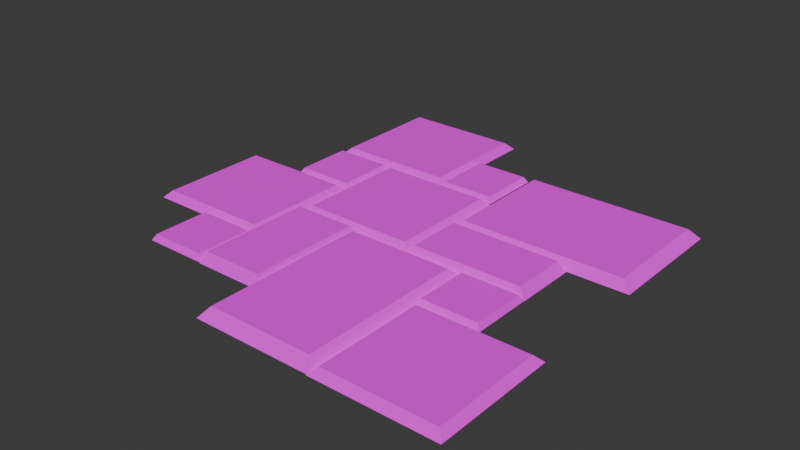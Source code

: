 # Source: tiles.blend  (saved by Blender 4.5.91; exported with 4.5.12 LTS)
import bpy
from mathutils import Matrix  # noqa: F401  (used for matrix-valued properties, if any)

bpy.ops.wm.read_factory_settings(use_empty=True)
scene = bpy.context.scene
scene.name = 'Scene'

# ---- collections
col_collection = bpy.data.collections.new('Collection'); scene.collection.children.link(col_collection)

# ---- images (referenced by path relative to the original .blend; pixels are not part of the script)
import os
ASSET_DIR = os.environ.get("B2B_ASSET_DIR", "")  # directory of the original .blend (textures are referenced by path, not embedded)
HERE = os.path.dirname(os.path.abspath(__file__))  # packed textures are extracted next to this script under _unpacked/

def load_image(name, relpath, width, height, colorspace="sRGB"):
    """Load a texture the original file referenced (path relative to the .blend, or extracted next to this script)."""
    p = next((c for c in (os.path.join(HERE, relpath), os.path.join(ASSET_DIR, relpath)) if relpath and os.path.exists(c)), "")
    if p:
        img = bpy.data.images.load(p, check_existing=True)
        img.name = name
    else:  # same state as the original file: an image datablock whose file is absent (Cycles renders it pink)
        img = bpy.data.images.new(name, width, height)
        img.source = "FILE"
        img.filepath = "//" + (relpath or name)
    img.colorspace_settings.name = colorspace
    return img
img_level2_colors_png = load_image('LEVEL2_COLORS.png', 'LEVEL2_COLORS.png', 1024, 1024, 'sRGB')

# ---- materials (node trees are filled in below, after node groups)
mat_material_001 = bpy.data.materials.new('Material.001')

# ---- material node trees
mat_material_001.use_nodes = True; mat_material_001.node_tree.nodes.clear()
_N = mat_material_001.node_tree.nodes; _L = mat_material_001.node_tree.links
n0 = _N.new('ShaderNodeBsdfPrincipled'); n0.name = 'Principled BSDF'; n0.location = (-200, 100)
n0.inputs[2].default_value = 1.0
n1 = _N.new('ShaderNodeOutputMaterial'); n1.name = 'Material Output'; n1.location = (200, 100)
n2 = _N.new('ShaderNodeTexImage'); n2.name = 'Image Texture'; n2.location = (-490, 75)
n2.image = img_level2_colors_png
_L.new(n0.outputs[0], n1.inputs[0])
_L.new(n2.outputs[0], n0.inputs[0])
n1.is_active_output = True

# ---- world
world_world = bpy.data.worlds.new('World'); scene.world = world_world
world_world.use_nodes = True; world_world.node_tree.nodes.clear()
_N = world_world.node_tree.nodes; _L = world_world.node_tree.links
n0 = _N.new('ShaderNodeOutputWorld'); n0.name = 'World Output'; n0.location = (200, 100)
n1 = _N.new('ShaderNodeBackground'); n1.name = 'Background'; n1.location = (-200, 100)
n1.inputs[0].default_value = (0.05088, 0.05088, 0.05088, 1.0)
_L.new(n1.outputs[0], n0.inputs[0])
n0.is_active_output = True
world_world.color = (0.05088, 0.05088, 0.05088)
world_world.sun_shadow_jitter_overblur = 0.0

# ---- meshes
me_cube_058 = bpy.data.meshes.new('Cube.058')
me_cube_058.from_pydata([(-2.755, -2.313, -0.8153), (-2.644, -2.203, 1.185), (-2.755, -0.3133, -0.8153), (-2.644, -0.4236, 1.185), (-0.6412, -2.313, -0.8153), (-0.7514, -2.203, 1.185), (-0.6412, -0.3133, -0.8153), (-0.7514, -0.4236, 1.185), (-6.653, -1.299, -0.8007), (-6.442, -1.192, 0.5956), (-6.653, 0.6397, -0.8007), (-6.442, 0.5329, 0.5956), (-2.768, -1.299, -0.8007), (-2.978, -1.192, 0.5956), (-2.768, 0.6397, -0.8007), (-2.978, 0.5329, 0.5956), (3.018, -3.286, -0.8114), (3.232, -3.177, 0.6063), (3.018, -1.317, -0.8114), (3.232, -1.426, 0.6063), (6.876, -3.286, -0.8114), (6.662, -3.177, 0.6063), (6.876, -1.317, -0.8114), (6.662, -1.426, 0.6063), (-4.733, -2.308, -0.717), (-4.625, -2.253, 0.4907), (-4.733, -1.308, -0.717), (-4.625, -1.363, 0.4907), (-2.766, -2.308, -0.717), (-2.874, -2.253, 0.4907), (-2.766, -1.308, -0.717), (-2.874, -1.363, 0.4907), (-4.722, 0.6403, -0.717), (-4.614, 0.6954, 0.4907), (-4.722, 1.64, -0.717), (-4.614, 1.585, 0.4907), (-2.755, 0.6403, -0.717), (-2.863, 0.6954, 0.4907), (-2.755, 1.64, -0.717), (-2.863, 1.585, 0.4907), (-0.7043, 1.641, -0.5561), (-0.5958, 1.692, 0.578), (-0.7043, 2.65, -0.5561), (-0.5958, 2.599, 0.578), (1.144, 1.641, -0.5561), (1.036, 1.692, 0.578), (1.144, 2.65, -0.5561), (1.036, 2.599, 0.578), (3.006, -1.308, -0.6982), (3.111, -1.254, 0.472), (3.006, -0.3392, -0.6982), (3.111, -0.3926, 0.472), (4.989, -1.308, -0.6982), (4.884, -1.254, 0.472), (4.989, -0.3392, -0.6982), (4.884, -0.3926, 0.472), (-2.755, -0.3339, -0.8156), (-2.54, -0.2248, 0.6105), (-2.755, 1.646, -0.8156), (-2.54, 1.537, 0.6105), (1.143, -0.3339, -0.8156), (0.9279, -0.2248, 0.6105), (1.143, 1.646, -0.8156), (0.9279, 1.537, 0.6105), (-4.723, 1.644, -0.8158), (-4.509, 1.753, 0.6106), (-4.723, 3.625, -0.8158), (-4.509, 3.515, 0.6106), (-0.7064, 1.644, -0.8158), (-0.9214, 1.753, 0.6106), (-0.7064, 3.625, -0.8158), (-0.9214, 3.515, 0.6106), (1.147, 0.6535, -0.7954), (1.355, 0.598, 1.165), (5.0, 0.6418, -0.7954), (4.791, 0.5876, 1.165), (1.144, -0.3353, -0.7954), (1.353, -0.2811, 1.165), (4.988, -0.3405, -0.7954), (4.78, -0.285, 1.165), (1.162, 2.655, -0.7265), (1.478, 2.549, 1.096), (6.862, 2.655, -0.7265), (6.546, 2.549, 1.096), (1.162, 0.6442, -0.7265), (1.478, 0.7507, 1.096), (6.862, 0.6442, -0.7265), (6.546, 0.7507, 1.096), (-0.6874, -3.274, -0.7334), (-0.4763, -3.112, 1.103), (-0.6874, -0.3363, -0.7334), (-0.4763, -0.4982, 1.103), (3.029, -3.274, -0.7334), (2.818, -3.112, 1.103), (3.029, -0.3363, -0.7334), (2.818, -0.4982, 1.103)], [], [(0, 1, 3, 2), (2, 3, 7, 6), (6, 7, 5, 4), (4, 5, 1, 0), (2, 6, 4, 0), (7, 3, 1, 5), (8, 9, 11, 10), (10, 11, 15, 14), (14, 15, 13, 12), (12, 13, 9, 8), (10, 14, 12, 8), (15, 11, 9, 13), (16, 17, 19, 18), (18, 19, 23, 22), (22, 23, 21, 20), (20, 21, 17, 16), (18, 22, 20, 16), (23, 19, 17, 21), (24, 25, 27, 26), (26, 27, 31, 30), (30, 31, 29, 28), (28, 29, 25, 24), (26, 30, 28, 24), (31, 27, 25, 29), (32, 33, 35, 34), (34, 35, 39, 38), (38, 39, 37, 36), (36, 37, 33, 32), (34, 38, 36, 32), (39, 35, 33, 37), (40, 41, 43, 42), (42, 43, 47, 46), (46, 47, 45, 44), (44, 45, 41, 40), (42, 46, 44, 40), (47, 43, 41, 45), (48, 49, 51, 50), (50, 51, 55, 54), (54, 55, 53, 52), (52, 53, 49, 48), (50, 54, 52, 48), (55, 51, 49, 53), (56, 57, 59, 58), (58, 59, 63, 62), (62, 63, 61, 60), (60, 61, 57, 56), (58, 62, 60, 56), (63, 59, 57, 61), (64, 65, 67, 66), (66, 67, 71, 70), (70, 71, 69, 68), (68, 69, 65, 64), (66, 70, 68, 64), (71, 67, 65, 69), (72, 73, 75, 74), (74, 75, 79, 78), (78, 79, 77, 76), (76, 77, 73, 72), (74, 78, 76, 72), (79, 75, 73, 77), (80, 81, 83, 82), (82, 83, 87, 86), (86, 87, 85, 84), (84, 85, 81, 80), (82, 86, 84, 80), (87, 83, 81, 85), (88, 89, 91, 90), (90, 91, 95, 94), (94, 95, 93, 92), (92, 93, 89, 88), (90, 94, 92, 88), (95, 91, 89, 93)])
_uv = me_cube_058.uv_layers.new(name='UVMap')
_uv.uv.foreach_set('vector', [0.3831, 0.1778, 0.3825, 0.2788, 0.3848, 0.3067, 0.3859, 0.1927, 0.3859, 0.1927, 0.3848, 0.3067, 0.3699, 0.3067, 0.3691, 0.1927, 0.3691, 0.1927, 0.3699, 0.3067, 0.3695, 0.2788, 0.3687, 0.1778, 0.3687, 0.1778, 0.3695, 0.2788, 0.3825, 0.2788, 0.3831, 0.1778, 0.3859, 0.1927, 0.3691, 0.1927, 0.3687, 0.1778, 0.3831, 0.1778, 0.3699, 0.3067, 0.3848, 0.3067, 0.3825, 0.2788, 0.3695, 0.2788, 0.413, 0.1856, 0.4119, 0.2618, 0.4189, 0.2886, 0.4212, 0.2025, 0.4212, 0.2025, 0.4189, 0.2886, 0.3893, 0.2886, 0.3877, 0.2025, 0.3877, 0.2025, 0.3893, 0.2886, 0.3862, 0.2618, 0.3845, 0.1856, 0.3845, 0.1856, 0.3862, 0.2618, 0.4119, 0.2618, 0.413, 0.1856, 0.4212, 0.2025, 0.3877, 0.2025, 0.3845, 0.1856, 0.413, 0.1856, 0.3893, 0.2886, 0.4189, 0.2886, 0.4119, 0.2618, 0.3862, 0.2618, 0.3453, 0.1723, 0.3438, 0.2393, 0.3407, 0.2593, 0.3421, 0.1849, 0.3421, 0.1849, 0.3407, 0.2593, 0.3158, 0.2593, 0.3138, 0.1849, 0.3138, 0.1849, 0.3158, 0.2593, 0.3218, 0.2393, 0.3207, 0.1723, 0.3207, 0.1723, 0.3218, 0.2393, 0.3438, 0.2393, 0.3453, 0.1723, 0.3421, 0.1849, 0.3138, 0.1849, 0.3207, 0.1723, 0.3453, 0.1723, 0.3158, 0.2593, 0.3407, 0.2593, 0.3438, 0.2393, 0.3218, 0.2393, 0.3966, 0.1828, 0.396, 0.2435, 0.398, 0.254, 0.3989, 0.19, 0.3989, 0.19, 0.398, 0.254, 0.3852, 0.254, 0.3845, 0.19, 0.3845, 0.19, 0.3852, 0.254, 0.384, 0.2435, 0.3832, 0.1828, 0.3832, 0.1828, 0.384, 0.2435, 0.396, 0.2435, 0.3966, 0.1828, 0.3989, 0.19, 0.3845, 0.19, 0.3832, 0.1828, 0.3966, 0.1828, 0.3852, 0.254, 0.398, 0.254, 0.396, 0.2435, 0.384, 0.2435, 0.4045, 0.2078, 0.4038, 0.2849, 0.407, 0.3021, 0.4083, 0.2196, 0.4083, 0.2196, 0.407, 0.3021, 0.3905, 0.3021, 0.3896, 0.2196, 0.3896, 0.2196, 0.3905, 0.3021, 0.3886, 0.2849, 0.3876, 0.2078, 0.3876, 0.2078, 0.3886, 0.2849, 0.4038, 0.2849, 0.4045, 0.2078, 0.4083, 0.2196, 0.3896, 0.2196, 0.3876, 0.2078, 0.4045, 0.2078, 0.3905, 0.3021, 0.407, 0.3021, 0.4038, 0.2849, 0.3886, 0.2849, 0.3702, 0.2308, 0.3692, 0.3105, 0.3694, 0.3325, 0.3706, 0.2466, 0.3706, 0.2466, 0.3694, 0.3325, 0.3523, 0.3325, 0.3511, 0.2466, 0.3511, 0.2466, 0.3523, 0.3325, 0.3536, 0.3105, 0.3527, 0.2308, 0.3527, 0.2308, 0.3536, 0.3105, 0.3692, 0.3105, 0.3702, 0.2308, 0.3706, 0.2466, 0.3511, 0.2466, 0.3527, 0.2308, 0.3702, 0.2308, 0.3523, 0.3325, 0.3694, 0.3325, 0.3692, 0.3105, 0.3536, 0.3105, 0.3422, 0.191, 0.3413, 0.2544, 0.3395, 0.2662, 0.3402, 0.1992, 0.3402, 0.1992, 0.3395, 0.2662, 0.3255, 0.2662, 0.3245, 0.1992, 0.3245, 0.1992, 0.3255, 0.2662, 0.3282, 0.2544, 0.3276, 0.191, 0.3276, 0.191, 0.3282, 0.2544, 0.3413, 0.2544, 0.3422, 0.191, 0.3402, 0.1992, 0.3245, 0.1992, 0.3276, 0.191, 0.3422, 0.191, 0.3255, 0.2662, 0.3395, 0.2662, 0.3413, 0.2544, 0.3282, 0.2544, 0.3859, 0.1925, 0.3843, 0.2767, 0.3874, 0.3093, 0.3897, 0.2129, 0.3897, 0.2129, 0.3874, 0.3093, 0.3548, 0.3093, 0.3527, 0.2129, 0.3527, 0.2129, 0.3548, 0.3093, 0.3566, 0.2767, 0.355, 0.1925, 0.355, 0.1925, 0.3566, 0.2767, 0.3843, 0.2767, 0.3859, 0.1925, 0.3897, 0.2129, 0.3527, 0.2129, 0.355, 0.1925, 0.3859, 0.1925, 0.3548, 0.3093, 0.3874, 0.3093, 0.3843, 0.2767, 0.3566, 0.2767, 0.4083, 0.2128, 0.4067, 0.3141, 0.4154, 0.3626, 0.4186, 0.2432, 0.4186, 0.2432, 0.4154, 0.3626, 0.3735, 0.3626, 0.3711, 0.2432, 0.3711, 0.2432, 0.3735, 0.3626, 0.3723, 0.3141, 0.3702, 0.2128, 0.3702, 0.2128, 0.3723, 0.3141, 0.4067, 0.3141, 0.4083, 0.2128, 0.4186, 0.2432, 0.3711, 0.2432, 0.3702, 0.2128, 0.4083, 0.2128, 0.3735, 0.3626, 0.4154, 0.3626, 0.4067, 0.3141, 0.3723, 0.3141, 0.3539, 0.203, 0.3522, 0.3255, 0.3227, 0.3252, 0.3206, 0.2029, 0.3206, 0.2029, 0.3227, 0.3252, 0.3259, 0.308, 0.3245, 0.1936, 0.3245, 0.1936, 0.3259, 0.308, 0.3532, 0.3081, 0.3549, 0.1936, 0.3549, 0.1936, 0.3532, 0.3081, 0.3522, 0.3255, 0.3539, 0.203, 0.3206, 0.2029, 0.3245, 0.1936, 0.3549, 0.1936, 0.3539, 0.203, 0.3259, 0.308, 0.3227, 0.3252, 0.3522, 0.3255, 0.3532, 0.3081, 0.3509, 0.2335, 0.3478, 0.3706, 0.295, 0.3706, 0.2908, 0.2335, 0.2908, 0.2335, 0.295, 0.3706, 0.3067, 0.3244, 0.3046, 0.2072, 0.3046, 0.2072, 0.3067, 0.3244, 0.3509, 0.3244, 0.3538, 0.2072, 0.3538, 0.2072, 0.3509, 0.3244, 0.3478, 0.3706, 0.3509, 0.2335, 0.2908, 0.2335, 0.3046, 0.2072, 0.3538, 0.2072, 0.3509, 0.2335, 0.3067, 0.3244, 0.295, 0.3706, 0.3478, 0.3706, 0.3509, 0.3244, 0.3689, 0.1759, 0.3676, 0.2633, 0.3678, 0.3007, 0.3695, 0.1972, 0.3695, 0.1972, 0.3678, 0.3007, 0.342, 0.3007, 0.34, 0.1972, 0.34, 0.1972, 0.342, 0.3007, 0.3463, 0.2633, 0.3452, 0.1759, 0.3452, 0.1759, 0.3463, 0.2633, 0.3676, 0.2633, 0.3689, 0.1759, 0.3695, 0.1972, 0.34, 0.1972, 0.3452, 0.1759, 0.3689, 0.1759, 0.342, 0.3007, 0.3678, 0.3007, 0.3676, 0.2633, 0.3463, 0.2633])
me_cube_058.materials.append(mat_material_001)
me_cube_058.update()

# ---- objects
ob_tiles = bpy.data.objects.new('tiles', me_cube_058)

# ---- transforms, parenting, visibility, modifiers, constraints
ob_tiles.location = (0.02736, -0.1434, 0.205)
ob_tiles.scale = (0.3693, 0.7271, 0.05626)

# ---- collection membership
col_collection.objects.link(ob_tiles)

# ---- scene / render settings (as saved in the file)
scene.frame_start = 1; scene.frame_end = 250; scene.frame_set(1)
scene.render.engine = 'BLENDER_EEVEE_NEXT'
bpy.context.view_layer.update()

# ---- added for rendering (the .blend has no active camera and no usable light): camera, sun
cam_auto = bpy.data.cameras.new('AutoCamera')
cam_auto.lens = 50.0
cam_auto.sensor_width = 36.0
cam_auto.clip_end = 1000.0
ob_auto_camera = bpy.data.objects.new('AutoCamera', cam_auto)
scene.collection.objects.link(ob_auto_camera)
ob_auto_camera.location = (6.62554, -7.8885, 5.46092)
ob_auto_camera.rotation_euler = (1.09748, -7.21219e-08, 0.694738)
scene.camera = ob_auto_camera
light_auto_sun = bpy.data.lights.new('AutoSun', 'SUN')
light_auto_sun.energy = 3.0
light_auto_sun.angle = 0.0523599
ob_auto_sun = bpy.data.objects.new('AutoSun', light_auto_sun)
scene.collection.objects.link(ob_auto_sun)
ob_auto_sun.rotation_euler = (0.872665, 0.174533, 0.523599)
bpy.context.view_layer.update()
